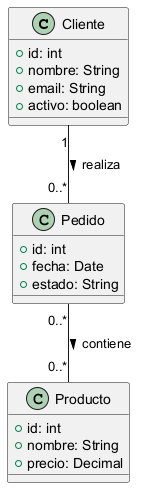

The diagram above was rendered by PlantUML. Its source (embedded in the PNG):
@startuml 04_er_uml_clases
class Cliente {
  +id: int
  +nombre: String
  +email: String
  +activo: boolean
}

class Pedido {
  +id: int
  +fecha: Date
  +estado: String
}

class Producto {
  +id: int
  +nombre: String
  +precio: Decimal
}

Cliente "1" -- "0..*" Pedido : realiza >
Pedido "0..*" -- "0..*" Producto : contiene >
@enduml